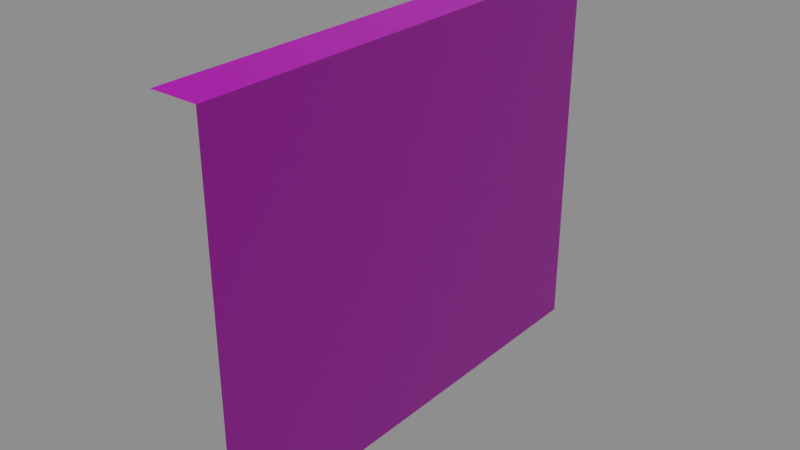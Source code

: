 # Source: OneSideWall_Size_5.blend  (saved by Blender 2.90.8; exported with 4.5.12 LTS)
import bpy
from mathutils import Matrix  # noqa: F401  (used for matrix-valued properties, if any)

bpy.ops.wm.read_factory_settings(use_empty=True)
scene = bpy.context.scene
scene.name = 'Scene'

# ---- images (referenced by path relative to the original .blend; pixels are not part of the script)
import os
ASSET_DIR = os.environ.get("B2B_ASSET_DIR", "")  # directory of the original .blend (textures are referenced by path, not embedded)
HERE = os.path.dirname(os.path.abspath(__file__))  # packed textures are extracted next to this script under _unpacked/

def load_image(name, relpath, width, height, colorspace="sRGB"):
    """Load a texture the original file referenced (path relative to the .blend, or extracted next to this script)."""
    p = next((c for c in (os.path.join(HERE, relpath), os.path.join(ASSET_DIR, relpath)) if relpath and os.path.exists(c)), "")
    if p:
        img = bpy.data.images.load(p, check_existing=True)
        img.name = name
    else:  # same state as the original file: an image datablock whose file is absent (Cycles renders it pink)
        img = bpy.data.images.new(name, width, height)
        img.source = "FILE"
        img.filepath = "//" + (relpath or name)
    img.colorspace_settings.name = colorspace
    return img
img_ambwall_png_001 = load_image('AmbWall.png.001', 'AmbWall.png', 1024, 1024, 'sRGB')
img_normwall_png = load_image('NormWall.png', 'NormWall.png', 1024, 1024, 'Non-Color')

# ---- materials (node trees are filled in below, after node groups)
mat_material_007 = bpy.data.materials.new('Material.007')

# ---- material node trees
mat_material_007.use_nodes = True; mat_material_007.node_tree.nodes.clear()
_N = mat_material_007.node_tree.nodes; _L = mat_material_007.node_tree.links
n0 = _N.new('ShaderNodeBsdfPrincipled'); n0.name = 'Principled BSDF'; n0.location = (10, 300)
n0.distribution = 'GGX'
n0.subsurface_method = 'BURLEY'
n0.inputs[3].default_value = 1.45
n0.inputs[27].default_value = (0.0, 0.0, 0.0, 1.0)
n0.inputs[28].default_value = 1.0
n1 = _N.new('ShaderNodeOutputMaterial'); n1.name = 'Material Output'; n1.location = (300, 300)
n2 = _N.new('ShaderNodeTexImage'); n2.name = 'Image Texture'; n2.location = (-426, 328)
n2.image = img_ambwall_png_001
n3 = _N.new('ShaderNodeTexImage'); n3.name = 'Image Texture.001'; n3.location = (-661, -267)
n3.image = img_normwall_png
n4 = _N.new('ShaderNodeNormalMap'); n4.name = 'Normal Map'; n4.location = (-284, -202)
_L.new(n0.outputs[0], n1.inputs[0])
_L.new(n2.outputs[0], n0.inputs[0])
_L.new(n3.outputs[0], n4.inputs[1])
_L.new(n4.outputs[0], n0.inputs[5])
n1.is_active_output = True

# ---- world
world_world = bpy.data.worlds.new('World'); scene.world = world_world
world_world.use_nodes = True; world_world.node_tree.nodes.clear()
_N = world_world.node_tree.nodes; _L = world_world.node_tree.links
n0 = _N.new('ShaderNodeOutputWorld'); n0.name = 'World Output'; n0.location = (300, 300)
n1 = _N.new('ShaderNodeBackground'); n1.name = 'Background'; n1.location = (10, 300)
n1.inputs[0].default_value = (0.2414, 0.2414, 0.2414, 1.0)
_L.new(n1.outputs[0], n0.inputs[0])
n0.is_active_output = True
world_world.color = (0.05088, 0.05088, 0.05088)
world_world.use_sun_shadow = False
world_world.sun_shadow_jitter_overblur = 0.0

# ---- meshes
me_plane_004 = bpy.data.meshes.new('Plane.004')
me_plane_004.from_pydata([(6.557e-07, -5.0, 0.0), (0.0, 0.0, 0.0), (1.013e-06, -5.0, 3.752), (1.013e-06, -5.0, 3.336), (1.013e-06, -5.0, 2.919), (8.941e-07, -5.0, 2.502), (8.941e-07, -5.0, 2.085), (8.941e-07, -5.0, 1.668), (7.749e-07, -5.0, 1.251), (7.749e-07, -5.0, 0.8339), (6.557e-07, -5.0, 0.4169), (0.0, 0.0, 0.4169), (1.192e-07, 0.0, 0.8339), (1.192e-07, 0.0, 1.251), (2.384e-07, 0.0, 1.668), (2.384e-07, 0.0, 2.085), (2.384e-07, 0.0, 2.502), (3.576e-07, 0.0, 2.919), (3.576e-07, 0.0, 3.336), (3.576e-07, 0.0, 3.752), (-0.5, -5.0, 4.0), (-0.5, 0.0, 4.0), (3.576e-07, 0.0, 4.0), (1.013e-06, -5.0, 4.0), (1.192e-07, -2.499, 0.0), (1.192e-07, -2.499, 0.4169), (2.384e-07, -2.499, 0.8339), (2.384e-07, -2.499, 1.251), (3.576e-07, -2.499, 1.668), (3.576e-07, -2.499, 2.085), (3.576e-07, -2.499, 2.502), (4.768e-07, -2.499, 2.919), (4.768e-07, -2.499, 3.336), (4.768e-07, -2.499, 3.752), (4.768e-07, -2.499, 4.0), (-0.5, -2.499, 4.0), (1.192e-07, -2.985, 0.4169), (2.384e-07, -2.985, 0.8339), (2.384e-07, -2.985, 1.251), (3.576e-07, -2.985, 1.668), (3.576e-07, -2.985, 2.085), (3.576e-07, -2.985, 2.502), (4.768e-07, -2.985, 2.919), (4.768e-07, -2.985, 3.336), (4.768e-07, -2.985, 3.752), (-0.5, -2.985, 4.0), (1.192e-07, -2.985, 0.0), (4.768e-07, -2.985, 4.0), (1.192e-07, -2.018, 0.0), (4.768e-07, -2.018, 4.0), (1.192e-07, -2.018, 0.4169), (2.384e-07, -2.018, 0.8339), (2.384e-07, -2.018, 1.251), (3.576e-07, -2.018, 1.668), (3.576e-07, -2.018, 2.085), (3.576e-07, -2.018, 2.502), (4.768e-07, -2.018, 2.919), (4.768e-07, -2.018, 3.336), (4.768e-07, -2.018, 3.752), (-0.5, -2.018, 4.0)], [], [(48, 1, 11, 50), (50, 11, 12, 51), (51, 12, 13, 52), (52, 13, 14, 53), (53, 14, 15, 54), (54, 15, 16, 55), (55, 16, 17, 56), (56, 17, 18, 57), (57, 18, 19, 58), (49, 22, 21, 59), (58, 19, 22, 49), (44, 33, 34, 47), (47, 34, 35, 45), (43, 32, 33, 44), (42, 31, 32, 43), (41, 30, 31, 42), (40, 29, 30, 41), (39, 28, 29, 40), (38, 27, 28, 39), (37, 26, 27, 38), (36, 25, 26, 37), (46, 24, 25, 36), (0, 46, 36, 10), (10, 36, 37, 9), (9, 37, 38, 8), (8, 38, 39, 7), (7, 39, 40, 6), (6, 40, 41, 5), (5, 41, 42, 4), (4, 42, 43, 3), (3, 43, 44, 2), (23, 47, 45, 20), (2, 44, 47, 23), (33, 58, 49, 34), (34, 49, 59, 35), (32, 57, 58, 33), (31, 56, 57, 32), (30, 55, 56, 31), (29, 54, 55, 30), (28, 53, 54, 29), (27, 52, 53, 28), (26, 51, 52, 27), (25, 50, 51, 26), (24, 48, 50, 25)])
me_plane_004.polygons.foreach_set('use_smooth', [True] * 44)
_k = set([(22, 49), (23, 47), (34, 47), (34, 49)])
me_plane_004.attributes.new('sharp_edge', 'BOOLEAN', 'EDGE').data.foreach_set('value', [ (min(e.vertices), max(e.vertices)) in _k for e in me_plane_004.edges])
_uv = me_plane_004.uv_layers.new(name='UVMap')
_uv.uv.foreach_set('vector', [0.7602, 2.98e-08, 1.0, 2.98e-08, 1.0, 0.102, 0.7602, 0.102, 0.7524, 0.102, 1.0, 0.102, 1.0, 0.203, 0.7524, 0.203, 0.7602, 0.203, 1.0, 0.203, 1.0, 0.305, 0.7602, 0.305, 0.7495, 0.305, 1.0, 0.305, 1.0, 0.406, 0.7495, 0.406, 0.7602, 0.406, 1.0, 0.406, 1.0, 0.508, 0.7602, 0.508, 0.7495, 0.508, 1.0, 0.508, 1.0, 0.61, 0.7495, 0.61, 0.7602, 0.61, 1.0, 0.61, 1.0, 0.711, 0.7602, 0.711, 0.7505, 0.711, 1.0, 0.711, 1.0, 0.813, 0.7505, 0.813, 0.7602, 0.813, 1.0, 0.813, 1.0, 0.914, 0.7602, 0.914, 0.8024, 0.985, 1.0, 0.985, 1.0, 1.0, 0.8024, 1.0, 0.8024, 0.914, 1.0, 0.914, 1.0, 0.985, 0.8024, 0.985, 0.2294, 0.914, 0.306, 0.914, 0.306, 0.985, 0.2294, 0.985, 0.2294, 0.985, 0.306, 0.985, 0.306, 1.0, 0.2294, 1.0, 0.2331, 0.813, 0.299, 0.8108, 0.2987, 0.914, 0.2331, 0.914, 0.45, 0.7102, 0.5, 0.7102, 0.5, 0.8122, 0.45, 0.8122, 0.2337, 0.61, 0.2993, 0.61, 0.2993, 0.711, 0.2337, 0.711, 0.55, 0.508, 0.6003, 0.508, 0.6003, 0.61, 0.55, 0.61, 0.2318, 0.406, 0.2975, 0.406, 0.2975, 0.508, 0.2318, 0.508, 0.55, 0.305, 0.6, 0.305, 0.6, 0.406, 0.55, 0.406, 0.2318, 0.203, 0.2998, 0.203, 0.2998, 0.305, 0.2318, 0.305, 0.55, 0.102, 0.6, 0.1016, 0.5991, 0.203, 0.55, 0.2018, 0.2318, 2.98e-08, 0.2975, 2.98e-08, 0.2975, 0.102, 0.2318, 0.102, 0.0, 2.98e-08, 0.2285, 2.98e-08, 0.2285, 0.102, 0.0, 0.102, 0.0, 0.102, 0.2479, 0.102, 0.2479, 0.203, 0.0, 0.203, 0.0, 0.203, 0.2318, 0.203, 0.2318, 0.305, 0.0, 0.305, 0.0, 0.305, 0.2479, 0.305, 0.2479, 0.406, 0.0, 0.406, 0.0, 0.406, 0.2318, 0.406, 0.2318, 0.508, -1.084e-07, 0.508, 0.0, 0.508, 0.2493, 0.508, 0.2493, 0.61, 0.0, 0.61, 0.0, 0.61, 0.2337, 0.61, 0.2337, 0.711, 0.0, 0.711, 0.0, 0.711, 0.2495, 0.711, 0.2495, 0.813, 0.0, 0.813, 0.0, 0.813, 0.2331, 0.813, 0.2331, 0.914, 0.0, 0.914, 0.0, 0.985, 0.2294, 0.985, 0.2294, 1.0, 0.0, 1.0, 0.0, 0.914, 0.2294, 0.914, 0.2294, 0.985, -1.192e-07, 0.985, 0.306, 0.914, 0.4011, 0.914, 0.4011, 0.985, 0.306, 0.985, 0.306, 0.985, 0.4011, 0.985, 0.4011, 1.0, 0.306, 1.0, 0.7001, 0.813, 0.7602, 0.813, 0.7602, 0.914, 0.7001, 0.914, 0.5, 0.7102, 0.55, 0.7102, 0.55, 0.8122, 0.5, 0.8122, 0.7026, 0.61, 0.7602, 0.61, 0.7602, 0.711, 0.7026, 0.711, 0.5997, 0.508, 0.649, 0.508, 0.649, 0.61, 0.5997, 0.61, 0.7026, 0.406, 0.7602, 0.406, 0.7602, 0.508, 0.7026, 0.508, 0.6, 0.305, 0.65, 0.305, 0.65, 0.406, 0.6, 0.406, 0.7026, 0.203, 0.7602, 0.203, 0.7602, 0.305, 0.7026, 0.305, 0.6, 0.1016, 0.65, 0.102, 0.65, 0.203, 0.5991, 0.203, 0.7026, 2.98e-08, 0.7602, 2.98e-08, 0.7602, 0.102, 0.7026, 0.102])
me_plane_004.materials.append(mat_material_007)
me_plane_004.use_remesh_fix_poles = True
me_plane_004.use_remesh_preserve_attributes = False
me_plane_004.use_mirror_vertex_groups = False
me_plane_004.update()
me_plane_004.normals_split_custom_set([tuple(v) for v in zip(*[iter([1.0, 2.953e-08, 0.0, 1.0, 5.907e-08, 0.0, 1.0, 5.907e-08, -1.43e-07, 1.0, 2.953e-08, -1.43e-07, 1.0, 2.953e-08, -1.43e-07, 1.0, 5.907e-08, -1.43e-07, 1.0, 5.907e-08, -1.43e-07, 1.0, 2.953e-08, -1.43e-07, 1.0, 2.953e-08, -1.43e-07, 1.0, 5.907e-08, -1.43e-07, 1.0, 5.907e-08, -1.43e-07, 1.0, 2.953e-08, -1.43e-07, 1.0, 2.953e-08, -1.43e-07, 1.0, 5.907e-08, -1.43e-07, 1.0, 5.907e-08, -1.43e-07, 1.0, 2.953e-08, -1.43e-07, 1.0, 2.953e-08, -1.43e-07, 1.0, 5.907e-08, -1.43e-07, 1.0, 5.907e-08, 0.0, 1.0, 2.953e-08, 0.0, 1.0, 2.953e-08, 0.0, 1.0, 5.907e-08, 0.0, 1.0, 5.907e-08, -1.43e-07, 1.0, 2.953e-08, -1.43e-07, 1.0, 2.953e-08, -1.43e-07, 1.0, 5.907e-08, -1.43e-07, 1.0, 5.907e-08, -1.43e-07, 1.0, 2.953e-08, -1.43e-07, 1.0, 2.953e-08, -1.43e-07, 1.0, 5.907e-08, -1.43e-07, 1.0, 5.907e-08, 0.0, 1.0, 2.953e-08, 0.0, 1.0, 2.953e-08, 0.0, 1.0, 5.907e-08, 0.0, 1.0, 5.907e-08, 0.0, 1.0, 2.953e-08, 0.0, 0.0, 0.0, 1.0, 0.0, 0.0, 1.0, 0.0, 0.0, 1.0, 0.0, 0.0, 1.0, 1.0, 2.953e-08, 0.0, 1.0, 5.907e-08, 0.0, 1.0, 5.907e-08, 0.0, 1.0, 2.953e-08, 0.0, 1.0, 1.331e-07, 0.0, 1.0, 0.0, 0.0, 1.0, 0.0, 0.0, 1.0, 1.331e-07, 0.0, 0.0, 0.0, 1.0, 0.0, 0.0, 1.0, 0.0, 0.0, 1.0, 0.0, 0.0, 1.0, 1.0, 1.331e-07, 0.0, 1.0, 0.0, 0.0, 1.0, 0.0, 0.0, 1.0, 1.331e-07, 0.0, 1.0, 1.331e-07, -1.43e-07, 1.0, 0.0, -1.43e-07, 1.0, 0.0, 0.0, 1.0, 1.331e-07, 0.0, 1.0, 1.331e-07, -1.43e-07, 1.0, 0.0, -1.43e-07, 1.0, 0.0, -1.43e-07, 1.0, 1.331e-07, -1.43e-07, 1.0, 1.331e-07, 0.0, 1.0, 0.0, 0.0, 1.0, 0.0, -1.43e-07, 1.0, 1.331e-07, -1.43e-07, 1.0, 1.331e-07, -1.43e-07, 1.0, 0.0, -1.43e-07, 1.0, 0.0, 0.0, 1.0, 1.331e-07, 0.0, 1.0, 1.331e-07, -1.43e-07, 1.0, 0.0, -1.43e-07, 1.0, 0.0, -1.43e-07, 1.0, 1.331e-07, -1.43e-07, 1.0, 1.331e-07, -1.43e-07, 1.0, 0.0, -1.43e-07, 1.0, 0.0, -1.43e-07, 1.0, 1.331e-07, -1.43e-07, 1.0, 1.331e-07, -1.43e-07, 1.0, 0.0, -1.43e-07, 1.0, 0.0, -1.43e-07, 1.0, 1.331e-07, -1.43e-07, 1.0, 1.331e-07, 0.0, 1.0, 0.0, 0.0, 1.0, 0.0, -1.43e-07, 1.0, 1.331e-07, -1.43e-07, 1.0, 2.663e-07, 0.0, 1.0, 1.331e-07, 0.0, 1.0, 1.331e-07, -1.43e-07, 1.0, 2.663e-07, -1.43e-07, 1.0, 2.663e-07, -1.43e-07, 1.0, 1.331e-07, -1.43e-07, 1.0, 1.331e-07, -1.43e-07, 1.0, 2.663e-07, -1.43e-07, 1.0, 2.663e-07, -1.43e-07, 1.0, 1.331e-07, -1.43e-07, 1.0, 1.331e-07, -1.43e-07, 1.0, 2.663e-07, -1.43e-07, 1.0, 2.663e-07, -1.43e-07, 1.0, 1.331e-07, -1.43e-07, 1.0, 1.331e-07, -1.43e-07, 1.0, 2.663e-07, -1.43e-07, 1.0, 2.663e-07, -1.43e-07, 1.0, 1.331e-07, -1.43e-07, 1.0, 1.331e-07, 0.0, 1.0, 2.663e-07, 0.0, 1.0, 2.663e-07, 0.0, 1.0, 1.331e-07, 0.0, 1.0, 1.331e-07, -1.43e-07, 1.0, 2.663e-07, -1.43e-07, 1.0, 2.663e-07, -1.43e-07, 1.0, 1.331e-07, -1.43e-07, 1.0, 1.331e-07, -1.43e-07, 1.0, 2.663e-07, -1.43e-07, 1.0, 2.663e-07, -1.43e-07, 1.0, 1.331e-07, -1.43e-07, 1.0, 1.331e-07, 0.0, 1.0, 2.663e-07, 0.0, 1.0, 2.663e-07, 0.0, 1.0, 1.331e-07, 0.0, 1.0, 1.331e-07, 0.0, 1.0, 2.663e-07, 0.0, 0.0, 0.0, 1.0, 0.0, 0.0, 1.0, 0.0, 0.0, 1.0, 0.0, 0.0, 1.0, 1.0, 2.663e-07, 0.0, 1.0, 1.331e-07, 0.0, 1.0, 1.331e-07, 0.0, 1.0, 2.663e-07, 0.0, 1.0, 0.0, 0.0, 1.0, 2.953e-08, 0.0, 1.0, 2.953e-08, 0.0, 1.0, 0.0, 0.0, 0.0, 0.0, 1.0, 0.0, 0.0, 1.0, 0.0, 0.0, 1.0, 0.0, 0.0, 1.0, 1.0, 0.0, 0.0, 1.0, 2.953e-08, 0.0, 1.0, 2.953e-08, 0.0, 1.0, 0.0, 0.0, 1.0, 0.0, -1.43e-07, 1.0, 2.953e-08, -1.43e-07, 1.0, 2.953e-08, 0.0, 1.0, 0.0, 0.0, 1.0, 0.0, -1.43e-07, 1.0, 2.953e-08, -1.43e-07, 1.0, 2.953e-08, -1.43e-07, 1.0, 0.0, -1.43e-07, 1.0, 0.0, 0.0, 1.0, 2.953e-08, 0.0, 1.0, 2.953e-08, -1.43e-07, 1.0, 0.0, -1.43e-07, 1.0, 0.0, -1.43e-07, 1.0, 2.953e-08, -1.43e-07, 1.0, 2.953e-08, 0.0, 1.0, 0.0, 0.0, 1.0, 0.0, -1.43e-07, 1.0, 2.953e-08, -1.43e-07, 1.0, 2.953e-08, -1.43e-07, 1.0, 0.0, -1.43e-07, 1.0, 0.0, -1.43e-07, 1.0, 2.953e-08, -1.43e-07, 1.0, 2.953e-08, -1.43e-07, 1.0, 0.0, -1.43e-07, 1.0, 0.0, -1.43e-07, 1.0, 2.953e-08, -1.43e-07, 1.0, 2.953e-08, -1.43e-07, 1.0, 0.0, -1.43e-07, 1.0, 0.0, 0.0, 1.0, 2.953e-08, 0.0, 1.0, 2.953e-08, -1.43e-07, 1.0, 0.0, -1.43e-07])] * 3)])

# ---- objects
ob_onesidewall_size_5 = bpy.data.objects.new('OneSideWall Size 5', me_plane_004)

# ---- transforms, parenting, visibility, modifiers, constraints
ob_onesidewall_size_5.location = (0.5, 0.0, 0.0)
ob_onesidewall_size_5.color = (0.8, 0.8, 0.8, 1.0)
ob_onesidewall_size_5.lineart.crease_threshold = 0.0

# ---- collection membership
scene.collection.objects.link(ob_onesidewall_size_5)

# ---- scene / render settings (as saved in the file)
scene.frame_start = 1; scene.frame_end = 250; scene.frame_set(32)
scene.render.engine = 'CYCLES'
scene.cycles.use_denoising = False
scene.cycles.samples = 128
scene.cycles.sampling_pattern = 'TABULATED_SOBOL'
scene.cycles.use_adaptive_sampling = False
scene.cycles.use_light_tree = False
scene.cycles.bake_type = 'NORMAL'
scene.view_settings.view_transform = 'Filmic'
bpy.context.view_layer.update()

# ---- added for rendering (the .blend has no active camera and no usable light): camera, sun
cam_auto = bpy.data.cameras.new('AutoCamera')
cam_auto.lens = 50.0
cam_auto.sensor_width = 36.0
cam_auto.clip_end = 1000.0
ob_auto_camera = bpy.data.objects.new('AutoCamera', cam_auto)
scene.collection.objects.link(ob_auto_camera)
ob_auto_camera.location = (6.19236, -9.63083, 6.75389)
ob_auto_camera.rotation_euler = (1.09748, -7.21219e-08, 0.694738)
scene.camera = ob_auto_camera
light_auto_sun = bpy.data.lights.new('AutoSun', 'SUN')
light_auto_sun.energy = 3.0
light_auto_sun.angle = 0.0523599
ob_auto_sun = bpy.data.objects.new('AutoSun', light_auto_sun)
scene.collection.objects.link(ob_auto_sun)
ob_auto_sun.rotation_euler = (0.872665, 0.174533, 0.523599)
bpy.context.view_layer.update()
